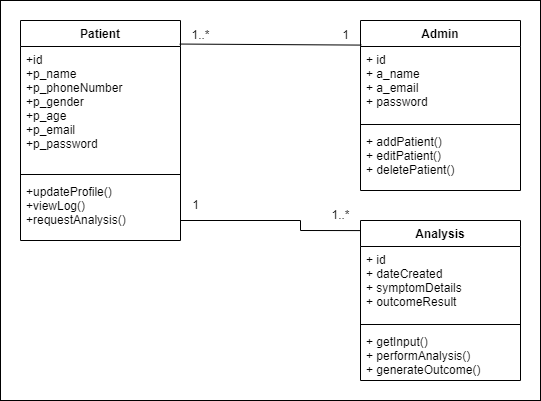

The diagram above was exported from draw.io. Its source (the exported page's mxGraphModel, read from the mxfile embedded in the PNG):
<mxGraphModel dx="1290" dy="581" grid="1" gridSize="10" guides="1" tooltips="1" connect="1" arrows="1" fold="1" page="1" pageScale="1" pageWidth="827" pageHeight="1169" math="0" shadow="0">
  <root>
    <mxCell id="0" />
    <mxCell id="1" parent="0" />
    <mxCell id="Yg6_jvTJLtW61EFVjN5Q-23" value="" style="rounded=0;whiteSpace=wrap;html=1;" parent="1" vertex="1">
      <mxGeometry x="150" y="50" width="540" height="400" as="geometry" />
    </mxCell>
    <mxCell id="Yg6_jvTJLtW61EFVjN5Q-5" value="Admin" style="swimlane;fontStyle=1;align=center;verticalAlign=top;childLayout=stackLayout;horizontal=1;startSize=26;horizontalStack=0;resizeParent=1;resizeParentMax=0;resizeLast=0;collapsible=1;marginBottom=0;" parent="1" vertex="1">
      <mxGeometry x="510" y="70" width="160" height="170" as="geometry" />
    </mxCell>
    <mxCell id="Yg6_jvTJLtW61EFVjN5Q-6" value="+ id&#10;+ a_name&#10;+ a_email&#10;+ password&#10;" style="text;strokeColor=none;fillColor=none;align=left;verticalAlign=top;spacingLeft=4;spacingRight=4;overflow=hidden;rotatable=0;points=[[0,0.5],[1,0.5]];portConstraint=eastwest;" parent="Yg6_jvTJLtW61EFVjN5Q-5" vertex="1">
      <mxGeometry y="26" width="160" height="74" as="geometry" />
    </mxCell>
    <mxCell id="Yg6_jvTJLtW61EFVjN5Q-7" value="" style="line;strokeWidth=1;fillColor=none;align=left;verticalAlign=middle;spacingTop=-1;spacingLeft=3;spacingRight=3;rotatable=0;labelPosition=right;points=[];portConstraint=eastwest;strokeColor=inherit;" parent="Yg6_jvTJLtW61EFVjN5Q-5" vertex="1">
      <mxGeometry y="100" width="160" height="8" as="geometry" />
    </mxCell>
    <mxCell id="Yg6_jvTJLtW61EFVjN5Q-8" value="+ addPatient()&#10;+ editPatient()&#10;+ deletePatient()" style="text;strokeColor=none;fillColor=none;align=left;verticalAlign=top;spacingLeft=4;spacingRight=4;overflow=hidden;rotatable=0;points=[[0,0.5],[1,0.5]];portConstraint=eastwest;" parent="Yg6_jvTJLtW61EFVjN5Q-5" vertex="1">
      <mxGeometry y="108" width="160" height="62" as="geometry" />
    </mxCell>
    <mxCell id="Yg6_jvTJLtW61EFVjN5Q-9" value="Patient" style="swimlane;fontStyle=1;align=center;verticalAlign=top;childLayout=stackLayout;horizontal=1;startSize=26;horizontalStack=0;resizeParent=1;resizeParentMax=0;resizeLast=0;collapsible=1;marginBottom=0;" parent="1" vertex="1">
      <mxGeometry x="170" y="70" width="160" height="220" as="geometry" />
    </mxCell>
    <mxCell id="Yg6_jvTJLtW61EFVjN5Q-10" value="+id&#10;+p_name&#10;+p_phoneNumber&#10;+p_gender&#10;+p_age&#10;+p_email&#10;+p_password" style="text;strokeColor=none;fillColor=none;align=left;verticalAlign=top;spacingLeft=4;spacingRight=4;overflow=hidden;rotatable=0;points=[[0,0.5],[1,0.5]];portConstraint=eastwest;" parent="Yg6_jvTJLtW61EFVjN5Q-9" vertex="1">
      <mxGeometry y="26" width="160" height="124" as="geometry" />
    </mxCell>
    <mxCell id="Yg6_jvTJLtW61EFVjN5Q-11" value="" style="line;strokeWidth=1;fillColor=none;align=left;verticalAlign=middle;spacingTop=-1;spacingLeft=3;spacingRight=3;rotatable=0;labelPosition=right;points=[];portConstraint=eastwest;strokeColor=inherit;" parent="Yg6_jvTJLtW61EFVjN5Q-9" vertex="1">
      <mxGeometry y="150" width="160" height="8" as="geometry" />
    </mxCell>
    <mxCell id="Yg6_jvTJLtW61EFVjN5Q-12" value="+updateProfile()&#10;+viewLog()&#10;+requestAnalysis()" style="text;strokeColor=none;fillColor=none;align=left;verticalAlign=top;spacingLeft=4;spacingRight=4;overflow=hidden;rotatable=0;points=[[0,0.5],[1,0.5]];portConstraint=eastwest;" parent="Yg6_jvTJLtW61EFVjN5Q-9" vertex="1">
      <mxGeometry y="158" width="160" height="62" as="geometry" />
    </mxCell>
    <mxCell id="Yg6_jvTJLtW61EFVjN5Q-13" value="Analysis" style="swimlane;fontStyle=1;align=center;verticalAlign=top;childLayout=stackLayout;horizontal=1;startSize=26;horizontalStack=0;resizeParent=1;resizeParentMax=0;resizeLast=0;collapsible=1;marginBottom=0;" parent="1" vertex="1">
      <mxGeometry x="510" y="270" width="160" height="160" as="geometry" />
    </mxCell>
    <mxCell id="Yg6_jvTJLtW61EFVjN5Q-14" value="+ id&#10;+ dateCreated&#10;+ symptomDetails&#10;+ outcomeResult" style="text;strokeColor=none;fillColor=none;align=left;verticalAlign=top;spacingLeft=4;spacingRight=4;overflow=hidden;rotatable=0;points=[[0,0.5],[1,0.5]];portConstraint=eastwest;" parent="Yg6_jvTJLtW61EFVjN5Q-13" vertex="1">
      <mxGeometry y="26" width="160" height="74" as="geometry" />
    </mxCell>
    <mxCell id="Yg6_jvTJLtW61EFVjN5Q-15" value="" style="line;strokeWidth=1;fillColor=none;align=left;verticalAlign=middle;spacingTop=-1;spacingLeft=3;spacingRight=3;rotatable=0;labelPosition=right;points=[];portConstraint=eastwest;strokeColor=inherit;" parent="Yg6_jvTJLtW61EFVjN5Q-13" vertex="1">
      <mxGeometry y="100" width="160" height="8" as="geometry" />
    </mxCell>
    <mxCell id="Yg6_jvTJLtW61EFVjN5Q-16" value="+ getInput()&#10;+ performAnalysis()&#10;+ generateOutcome()&#10;" style="text;strokeColor=none;fillColor=none;align=left;verticalAlign=top;spacingLeft=4;spacingRight=4;overflow=hidden;rotatable=0;points=[[0,0.5],[1,0.5]];portConstraint=eastwest;" parent="Yg6_jvTJLtW61EFVjN5Q-13" vertex="1">
      <mxGeometry y="108" width="160" height="52" as="geometry" />
    </mxCell>
    <mxCell id="Yg6_jvTJLtW61EFVjN5Q-17" value="" style="endArrow=none;html=1;rounded=0;entryX=0.005;entryY=-0.019;entryDx=0;entryDy=0;entryPerimeter=0;exitX=0.995;exitY=0.107;exitDx=0;exitDy=0;exitPerimeter=0;" parent="1" source="Yg6_jvTJLtW61EFVjN5Q-9" target="Yg6_jvTJLtW61EFVjN5Q-6" edge="1">
      <mxGeometry width="50" height="50" relative="1" as="geometry">
        <mxPoint x="390" y="230" as="sourcePoint" />
        <mxPoint x="440" y="180" as="targetPoint" />
      </mxGeometry>
    </mxCell>
    <mxCell id="Yg6_jvTJLtW61EFVjN5Q-18" value="" style="endArrow=none;html=1;rounded=0;entryX=0;entryY=0.063;entryDx=0;entryDy=0;entryPerimeter=0;exitX=0.995;exitY=0.107;exitDx=0;exitDy=0;exitPerimeter=0;" parent="1" target="Yg6_jvTJLtW61EFVjN5Q-13" edge="1">
      <mxGeometry width="50" height="50" relative="1" as="geometry">
        <mxPoint x="330.00000000000006" y="270" as="sourcePoint" />
        <mxPoint x="511.6000000000002" y="271.0540000000001" as="targetPoint" />
        <Array as="points">
          <mxPoint x="450" y="270" />
          <mxPoint x="450" y="280" />
        </Array>
      </mxGeometry>
    </mxCell>
    <mxCell id="Yg6_jvTJLtW61EFVjN5Q-19" value="1" style="text;html=1;align=center;verticalAlign=middle;resizable=0;points=[];autosize=1;strokeColor=none;fillColor=none;" parent="1" vertex="1">
      <mxGeometry x="480" y="70" width="30" height="30" as="geometry" />
    </mxCell>
    <mxCell id="Yg6_jvTJLtW61EFVjN5Q-20" value="1..*" style="text;html=1;align=center;verticalAlign=middle;resizable=0;points=[];autosize=1;strokeColor=none;fillColor=none;" parent="1" vertex="1">
      <mxGeometry x="330" y="70" width="40" height="30" as="geometry" />
    </mxCell>
    <mxCell id="Yg6_jvTJLtW61EFVjN5Q-21" value="1" style="text;html=1;align=center;verticalAlign=middle;resizable=0;points=[];autosize=1;strokeColor=none;fillColor=none;" parent="1" vertex="1">
      <mxGeometry x="330" y="240" width="30" height="30" as="geometry" />
    </mxCell>
    <mxCell id="Yg6_jvTJLtW61EFVjN5Q-22" value="1..*" style="text;html=1;align=center;verticalAlign=middle;resizable=0;points=[];autosize=1;strokeColor=none;fillColor=none;" parent="1" vertex="1">
      <mxGeometry x="470" y="250" width="40" height="30" as="geometry" />
    </mxCell>
  </root>
</mxGraphModel>